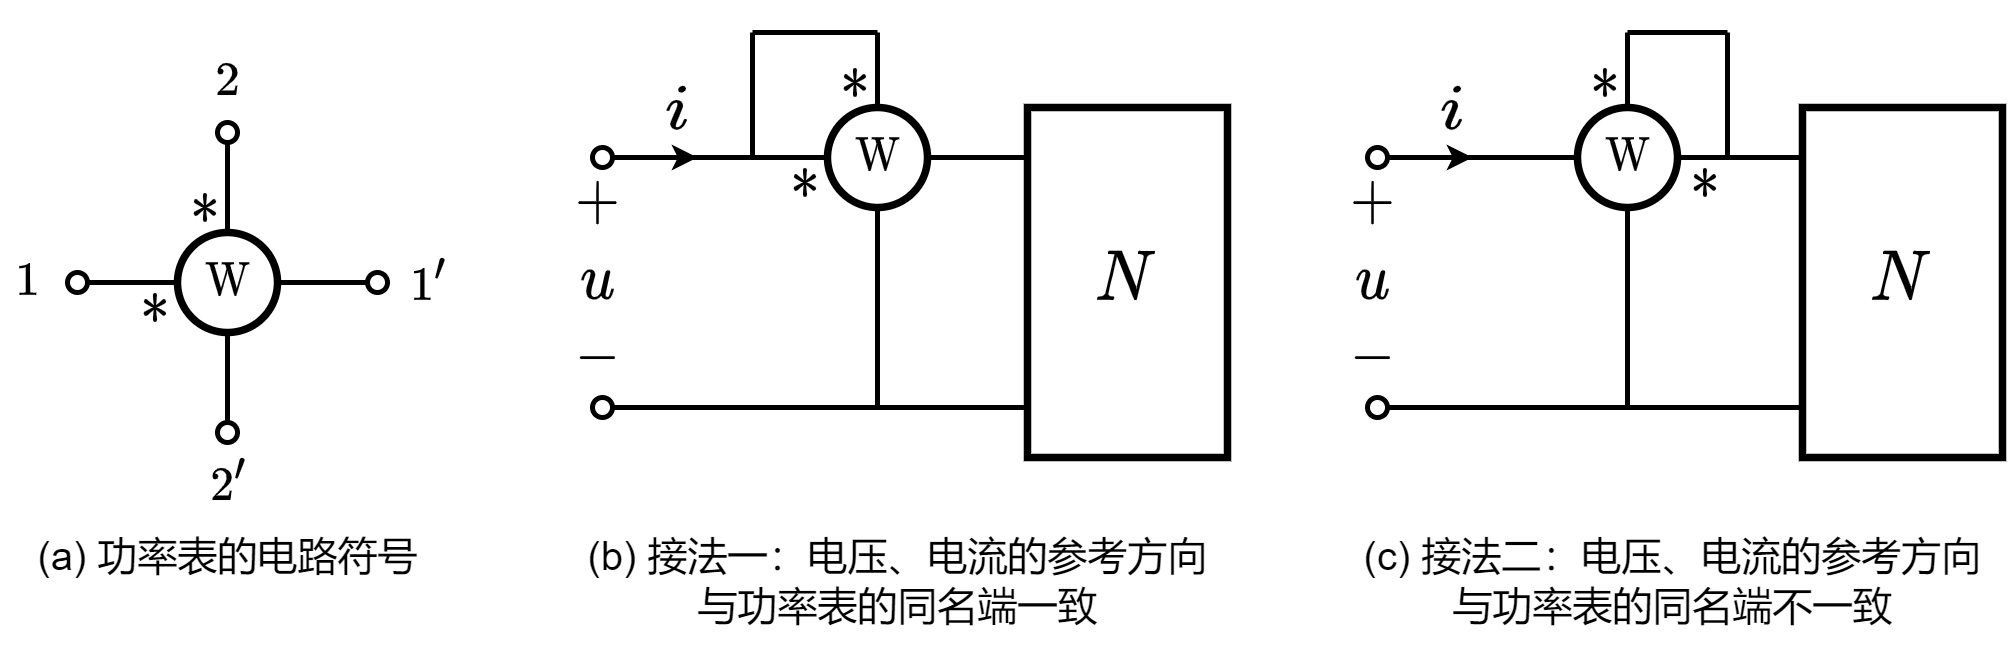

The diagram above was exported from draw.io. Its source (the exported page's mxGraphModel, read from the mxfile embedded in the PNG):
<mxGraphModel dx="265" dy="274" grid="1" gridSize="5" guides="1" tooltips="1" connect="1" arrows="1" fold="1" page="1" pageScale="1" pageWidth="827" pageHeight="1169" math="1" shadow="0">
  <root>
    <mxCell id="0" />
    <mxCell id="1" parent="0" />
    <mxCell id="-p4uZKKizXHobhsUl63c-1" value="$$\mathrm{W}$$" style="verticalLabelPosition=middle;shadow=0;dashed=0;align=center;html=1;verticalAlign=middle;strokeWidth=1.5;shape=ellipse;aspect=fixed;fontSize=8;connectable=1;" vertex="1" parent="1">
      <mxGeometry x="140" y="170" width="20" height="20" as="geometry" />
    </mxCell>
    <mxCell id="-p4uZKKizXHobhsUl63c-2" value="" style="endArrow=none;html=1;rounded=0;fontSize=8;startSize=4;endSize=4;entryX=1;entryY=0.5;entryDx=0;entryDy=0;endFill=0;startArrow=oval;startFill=0;" edge="1" parent="1" target="-p4uZKKizXHobhsUl63c-1">
      <mxGeometry width="50" height="50" relative="1" as="geometry">
        <mxPoint x="180" y="180" as="sourcePoint" />
        <mxPoint x="175" y="200" as="targetPoint" />
      </mxGeometry>
    </mxCell>
    <mxCell id="-p4uZKKizXHobhsUl63c-3" value="" style="endArrow=none;html=1;rounded=0;fontSize=8;startSize=4;endSize=4;entryX=0;entryY=0.5;entryDx=0;entryDy=0;endFill=0;startArrow=oval;startFill=0;" edge="1" parent="1" target="-p4uZKKizXHobhsUl63c-1">
      <mxGeometry width="50" height="50" relative="1" as="geometry">
        <mxPoint x="120" y="180" as="sourcePoint" />
        <mxPoint x="165" y="185" as="targetPoint" />
      </mxGeometry>
    </mxCell>
    <mxCell id="-p4uZKKizXHobhsUl63c-4" value="" style="endArrow=none;html=1;rounded=0;fontSize=8;startSize=4;endSize=4;entryX=0.5;entryY=0;entryDx=0;entryDy=0;endFill=0;startArrow=oval;startFill=0;" edge="1" parent="1" target="-p4uZKKizXHobhsUl63c-1">
      <mxGeometry width="50" height="50" relative="1" as="geometry">
        <mxPoint x="150" y="150" as="sourcePoint" />
        <mxPoint x="170" y="190" as="targetPoint" />
      </mxGeometry>
    </mxCell>
    <mxCell id="-p4uZKKizXHobhsUl63c-5" value="" style="endArrow=none;html=1;rounded=0;fontSize=8;startSize=4;endSize=4;entryX=0.5;entryY=1;entryDx=0;entryDy=0;endFill=0;startArrow=oval;startFill=0;" edge="1" parent="1" target="-p4uZKKizXHobhsUl63c-1">
      <mxGeometry width="50" height="50" relative="1" as="geometry">
        <mxPoint x="150" y="210" as="sourcePoint" />
        <mxPoint x="175" y="195" as="targetPoint" />
      </mxGeometry>
    </mxCell>
    <mxCell id="-p4uZKKizXHobhsUl63c-6" value="$$1'$$" style="text;html=1;align=center;verticalAlign=middle;resizable=1;points=[];autosize=1;strokeColor=none;fillColor=none;fontSize=8;movable=1;rotatable=1;deletable=1;editable=1;connectable=1;" vertex="1" parent="1">
      <mxGeometry x="185" y="175" width="10" height="10" as="geometry" />
    </mxCell>
    <mxCell id="-p4uZKKizXHobhsUl63c-7" value="$$1$$" style="text;html=1;align=center;verticalAlign=middle;resizable=1;points=[];autosize=1;strokeColor=none;fillColor=none;fontSize=8;movable=1;rotatable=1;deletable=1;editable=1;connectable=1;" vertex="1" parent="1">
      <mxGeometry x="105" y="175" width="10" height="10" as="geometry" />
    </mxCell>
    <mxCell id="-p4uZKKizXHobhsUl63c-8" value="$$2$$" style="text;html=1;align=center;verticalAlign=middle;resizable=1;points=[];autosize=1;strokeColor=none;fillColor=none;fontSize=8;movable=1;rotatable=1;deletable=1;editable=1;connectable=1;" vertex="1" parent="1">
      <mxGeometry x="145" y="135" width="10" height="10" as="geometry" />
    </mxCell>
    <mxCell id="-p4uZKKizXHobhsUl63c-9" value="$$2'$$" style="text;html=1;align=center;verticalAlign=middle;resizable=1;points=[];autosize=1;strokeColor=none;fillColor=none;fontSize=8;movable=1;rotatable=1;deletable=1;editable=1;connectable=1;" vertex="1" parent="1">
      <mxGeometry x="145" y="215" width="10" height="10" as="geometry" />
    </mxCell>
    <mxCell id="-p4uZKKizXHobhsUl63c-10" value="$$*$$" style="text;html=1;align=center;verticalAlign=middle;resizable=1;points=[];autosize=1;strokeColor=none;fillColor=none;fontSize=10;movable=1;rotatable=1;deletable=1;editable=1;connectable=1;" vertex="1" parent="1">
      <mxGeometry x="130" y="180" width="10" height="10" as="geometry" />
    </mxCell>
    <mxCell id="-p4uZKKizXHobhsUl63c-11" value="$$*$$" style="text;html=1;align=center;verticalAlign=middle;resizable=1;points=[];autosize=1;strokeColor=none;fillColor=none;fontSize=10;movable=1;rotatable=1;deletable=1;editable=1;connectable=1;" vertex="1" parent="1">
      <mxGeometry x="140" y="160" width="10" height="10" as="geometry" />
    </mxCell>
    <mxCell id="-p4uZKKizXHobhsUl63c-12" value="&lt;font style=&quot;font-size: 8px;&quot;&gt;(a) 功率表的电路符号&lt;/font&gt;" style="text;html=1;align=center;verticalAlign=middle;resizable=0;points=[];autosize=1;strokeColor=none;fillColor=none;fontSize=8;" vertex="1" parent="1">
      <mxGeometry x="105" y="225" width="90" height="20" as="geometry" />
    </mxCell>
    <mxCell id="-p4uZKKizXHobhsUl63c-13" value="" style="endArrow=oval;html=1;rounded=0;fontSize=10;startSize=4;endSize=4;endFill=0;labelBackgroundColor=none;exitX=0;exitY=0.5;exitDx=0;exitDy=0;" edge="1" parent="1" source="-p4uZKKizXHobhsUl63c-23">
      <mxGeometry width="50" height="50" relative="1" as="geometry">
        <mxPoint x="270" y="155" as="sourcePoint" />
        <mxPoint x="225" y="155" as="targetPoint" />
      </mxGeometry>
    </mxCell>
    <mxCell id="-p4uZKKizXHobhsUl63c-14" value="" style="endArrow=classic;html=1;rounded=0;fontSize=10;endSize=2;labelBackgroundColor=none;" edge="1" parent="1">
      <mxGeometry width="50" height="50" relative="1" as="geometry">
        <mxPoint x="234" y="155" as="sourcePoint" />
        <mxPoint x="244" y="155" as="targetPoint" />
      </mxGeometry>
    </mxCell>
    <mxCell id="-p4uZKKizXHobhsUl63c-15" value="$$i$$" style="text;html=1;resizable=1;autosize=1;align=center;verticalAlign=middle;points=[];fillColor=none;strokeColor=none;rounded=0;fontSize=10;movable=1;rotatable=1;deletable=1;editable=1;connectable=0;labelBackgroundColor=none;" vertex="1" parent="1">
      <mxGeometry x="235" y="136" width="10" height="20" as="geometry" />
    </mxCell>
    <mxCell id="-p4uZKKizXHobhsUl63c-16" value="" style="endArrow=oval;html=1;rounded=0;fontSize=10;startSize=4;endSize=4;endFill=0;labelBackgroundColor=none;" edge="1" parent="1">
      <mxGeometry width="50" height="50" relative="1" as="geometry">
        <mxPoint x="310" y="205" as="sourcePoint" />
        <mxPoint x="225" y="205" as="targetPoint" />
      </mxGeometry>
    </mxCell>
    <mxCell id="-p4uZKKizXHobhsUl63c-17" value="$$+$$" style="text;html=1;resizable=1;autosize=1;align=center;verticalAlign=middle;points=[];fillColor=none;strokeColor=none;rounded=0;movable=1;rotatable=1;deletable=1;editable=1;connectable=0;fontSize=10;labelBackgroundColor=none;" vertex="1" parent="1">
      <mxGeometry x="216" y="158" width="15" height="12" as="geometry" />
    </mxCell>
    <mxCell id="-p4uZKKizXHobhsUl63c-18" value="$$-$$" style="text;resizable=1;autosize=1;align=center;verticalAlign=middle;points=[];fillColor=none;strokeColor=none;rounded=0;html=1;imageAspect=1;noLabel=0;recursiveResize=1;expand=1;editable=1;movable=1;rotatable=1;deletable=1;connectable=0;comic=0;fontSize=10;labelBackgroundColor=none;" vertex="1" parent="1">
      <mxGeometry x="216" y="190" width="15" height="9" as="geometry" />
    </mxCell>
    <mxCell id="-p4uZKKizXHobhsUl63c-19" value="\(u\)" style="text;html=1;resizable=1;autosize=1;align=center;verticalAlign=middle;points=[];fillColor=none;strokeColor=none;rounded=0;comic=0;movable=1;rotatable=1;deletable=1;editable=1;connectable=0;fontSize=10;labelBackgroundColor=none;" vertex="1" parent="1">
      <mxGeometry x="219" y="170" width="10" height="20" as="geometry" />
    </mxCell>
    <mxCell id="-p4uZKKizXHobhsUl63c-20" value="$$N$$" style="rounded=0;whiteSpace=wrap;html=1;strokeWidth=1.5;connectable=0;labelBackgroundColor=none;" vertex="1" parent="1">
      <mxGeometry x="310" y="145" width="40" height="70" as="geometry" />
    </mxCell>
    <mxCell id="-p4uZKKizXHobhsUl63c-23" value="$$\mathrm{W}$$" style="verticalLabelPosition=middle;shadow=0;dashed=0;align=center;html=1;verticalAlign=middle;strokeWidth=1.5;shape=ellipse;aspect=fixed;fontSize=8;connectable=1;" vertex="1" parent="1">
      <mxGeometry x="270" y="145" width="20" height="20" as="geometry" />
    </mxCell>
    <mxCell id="-p4uZKKizXHobhsUl63c-24" value="$$*$$" style="text;html=1;align=center;verticalAlign=middle;resizable=1;points=[];autosize=1;strokeColor=none;fillColor=none;fontSize=10;movable=1;rotatable=1;deletable=1;editable=1;connectable=0;" vertex="1" parent="1">
      <mxGeometry x="260" y="155" width="10" height="10" as="geometry" />
    </mxCell>
    <mxCell id="-p4uZKKizXHobhsUl63c-25" value="$$*$$" style="text;html=1;align=center;verticalAlign=middle;resizable=1;points=[];autosize=1;strokeColor=none;fillColor=none;fontSize=10;movable=1;rotatable=1;deletable=1;editable=1;connectable=0;" vertex="1" parent="1">
      <mxGeometry x="270" y="135" width="10" height="10" as="geometry" />
    </mxCell>
    <mxCell id="-p4uZKKizXHobhsUl63c-26" value="" style="endArrow=none;html=1;rounded=0;labelBackgroundColor=none;fontSize=8;exitX=1;exitY=0.5;exitDx=0;exitDy=0;" edge="1" parent="1" source="-p4uZKKizXHobhsUl63c-23">
      <mxGeometry width="50" height="50" relative="1" as="geometry">
        <mxPoint x="260" y="165" as="sourcePoint" />
        <mxPoint x="310" y="155" as="targetPoint" />
      </mxGeometry>
    </mxCell>
    <mxCell id="-p4uZKKizXHobhsUl63c-27" value="" style="endArrow=none;html=1;rounded=0;labelBackgroundColor=none;fontSize=8;exitX=0.5;exitY=0;exitDx=0;exitDy=0;" edge="1" parent="1" source="-p4uZKKizXHobhsUl63c-23">
      <mxGeometry width="50" height="50" relative="1" as="geometry">
        <mxPoint x="285" y="165" as="sourcePoint" />
        <mxPoint x="280" y="130" as="targetPoint" />
      </mxGeometry>
    </mxCell>
    <mxCell id="-p4uZKKizXHobhsUl63c-28" value="" style="endArrow=none;html=1;rounded=0;labelBackgroundColor=none;fontSize=8;" edge="1" parent="1">
      <mxGeometry width="50" height="50" relative="1" as="geometry">
        <mxPoint x="255" y="130" as="sourcePoint" />
        <mxPoint x="280" y="130" as="targetPoint" />
      </mxGeometry>
    </mxCell>
    <mxCell id="-p4uZKKizXHobhsUl63c-29" value="" style="endArrow=none;html=1;rounded=0;labelBackgroundColor=none;fontSize=8;" edge="1" parent="1">
      <mxGeometry width="50" height="50" relative="1" as="geometry">
        <mxPoint x="255" y="155" as="sourcePoint" />
        <mxPoint x="255" y="130" as="targetPoint" />
      </mxGeometry>
    </mxCell>
    <mxCell id="-p4uZKKizXHobhsUl63c-30" value="" style="endArrow=none;html=1;rounded=0;labelBackgroundColor=none;fontSize=8;entryX=0.5;entryY=1;entryDx=0;entryDy=0;" edge="1" parent="1" target="-p4uZKKizXHobhsUl63c-23">
      <mxGeometry width="50" height="50" relative="1" as="geometry">
        <mxPoint x="280" y="205" as="sourcePoint" />
        <mxPoint x="330" y="155" as="targetPoint" />
      </mxGeometry>
    </mxCell>
    <mxCell id="-p4uZKKizXHobhsUl63c-31" value="" style="endArrow=oval;html=1;rounded=0;fontSize=10;startSize=4;endSize=4;endFill=0;labelBackgroundColor=none;exitX=0;exitY=0.5;exitDx=0;exitDy=0;" edge="1" parent="1" source="-p4uZKKizXHobhsUl63c-39">
      <mxGeometry width="50" height="50" relative="1" as="geometry">
        <mxPoint x="425" y="155" as="sourcePoint" />
        <mxPoint x="380" y="155" as="targetPoint" />
      </mxGeometry>
    </mxCell>
    <mxCell id="-p4uZKKizXHobhsUl63c-32" value="" style="endArrow=classic;html=1;rounded=0;fontSize=10;endSize=2;labelBackgroundColor=none;" edge="1" parent="1">
      <mxGeometry width="50" height="50" relative="1" as="geometry">
        <mxPoint x="389" y="155" as="sourcePoint" />
        <mxPoint x="399" y="155" as="targetPoint" />
      </mxGeometry>
    </mxCell>
    <mxCell id="-p4uZKKizXHobhsUl63c-33" value="$$i$$" style="text;html=1;resizable=1;autosize=1;align=center;verticalAlign=middle;points=[];fillColor=none;strokeColor=none;rounded=0;fontSize=10;movable=1;rotatable=1;deletable=1;editable=1;connectable=0;labelBackgroundColor=none;" vertex="1" parent="1">
      <mxGeometry x="390" y="136" width="10" height="20" as="geometry" />
    </mxCell>
    <mxCell id="-p4uZKKizXHobhsUl63c-34" value="" style="endArrow=oval;html=1;rounded=0;fontSize=10;startSize=4;endSize=4;endFill=0;labelBackgroundColor=none;" edge="1" parent="1">
      <mxGeometry width="50" height="50" relative="1" as="geometry">
        <mxPoint x="465" y="205" as="sourcePoint" />
        <mxPoint x="380" y="205" as="targetPoint" />
      </mxGeometry>
    </mxCell>
    <mxCell id="-p4uZKKizXHobhsUl63c-35" value="$$+$$" style="text;html=1;resizable=1;autosize=1;align=center;verticalAlign=middle;points=[];fillColor=none;strokeColor=none;rounded=0;movable=1;rotatable=1;deletable=1;editable=1;connectable=0;fontSize=10;labelBackgroundColor=none;" vertex="1" parent="1">
      <mxGeometry x="371" y="158" width="15" height="12" as="geometry" />
    </mxCell>
    <mxCell id="-p4uZKKizXHobhsUl63c-36" value="$$-$$" style="text;resizable=1;autosize=1;align=center;verticalAlign=middle;points=[];fillColor=none;strokeColor=none;rounded=0;html=1;imageAspect=1;noLabel=0;recursiveResize=1;expand=1;editable=1;movable=1;rotatable=1;deletable=1;connectable=0;comic=0;fontSize=10;labelBackgroundColor=none;" vertex="1" parent="1">
      <mxGeometry x="371" y="190" width="15" height="9" as="geometry" />
    </mxCell>
    <mxCell id="-p4uZKKizXHobhsUl63c-37" value="\(u\)" style="text;html=1;resizable=1;autosize=1;align=center;verticalAlign=middle;points=[];fillColor=none;strokeColor=none;rounded=0;comic=0;movable=1;rotatable=1;deletable=1;editable=1;connectable=0;fontSize=10;labelBackgroundColor=none;" vertex="1" parent="1">
      <mxGeometry x="374" y="170" width="10" height="20" as="geometry" />
    </mxCell>
    <mxCell id="-p4uZKKizXHobhsUl63c-38" value="$$N$$" style="rounded=0;whiteSpace=wrap;html=1;strokeWidth=1.5;connectable=0;labelBackgroundColor=none;" vertex="1" parent="1">
      <mxGeometry x="465" y="145" width="40" height="70" as="geometry" />
    </mxCell>
    <mxCell id="-p4uZKKizXHobhsUl63c-39" value="$$\mathrm{W}$$" style="verticalLabelPosition=middle;shadow=0;dashed=0;align=center;html=1;verticalAlign=middle;strokeWidth=1.5;shape=ellipse;aspect=fixed;fontSize=8;connectable=1;" vertex="1" parent="1">
      <mxGeometry x="420" y="145" width="20" height="20" as="geometry" />
    </mxCell>
    <mxCell id="-p4uZKKizXHobhsUl63c-40" value="$$*$$" style="text;html=1;align=center;verticalAlign=middle;resizable=1;points=[];autosize=1;strokeColor=none;fillColor=none;fontSize=10;movable=1;rotatable=1;deletable=1;editable=1;connectable=0;" vertex="1" parent="1">
      <mxGeometry x="440" y="155" width="10" height="10" as="geometry" />
    </mxCell>
    <mxCell id="-p4uZKKizXHobhsUl63c-41" value="$$*$$" style="text;html=1;align=center;verticalAlign=middle;resizable=1;points=[];autosize=1;strokeColor=none;fillColor=none;fontSize=10;movable=1;rotatable=1;deletable=1;editable=1;connectable=0;" vertex="1" parent="1">
      <mxGeometry x="420" y="135" width="10" height="10" as="geometry" />
    </mxCell>
    <mxCell id="-p4uZKKizXHobhsUl63c-42" value="" style="endArrow=none;html=1;rounded=0;labelBackgroundColor=none;fontSize=8;exitX=1;exitY=0.5;exitDx=0;exitDy=0;" edge="1" parent="1" source="-p4uZKKizXHobhsUl63c-39">
      <mxGeometry width="50" height="50" relative="1" as="geometry">
        <mxPoint x="415" y="165" as="sourcePoint" />
        <mxPoint x="465" y="155" as="targetPoint" />
      </mxGeometry>
    </mxCell>
    <mxCell id="-p4uZKKizXHobhsUl63c-43" value="" style="endArrow=none;html=1;rounded=0;labelBackgroundColor=none;fontSize=8;exitX=0.5;exitY=0;exitDx=0;exitDy=0;" edge="1" parent="1" source="-p4uZKKizXHobhsUl63c-39">
      <mxGeometry width="50" height="50" relative="1" as="geometry">
        <mxPoint x="435" y="165" as="sourcePoint" />
        <mxPoint x="430" y="130" as="targetPoint" />
      </mxGeometry>
    </mxCell>
    <mxCell id="-p4uZKKizXHobhsUl63c-44" value="" style="endArrow=none;html=1;rounded=0;labelBackgroundColor=none;fontSize=8;" edge="1" parent="1">
      <mxGeometry width="50" height="50" relative="1" as="geometry">
        <mxPoint x="450" y="130" as="sourcePoint" />
        <mxPoint x="430" y="130" as="targetPoint" />
      </mxGeometry>
    </mxCell>
    <mxCell id="-p4uZKKizXHobhsUl63c-45" value="" style="endArrow=none;html=1;rounded=0;labelBackgroundColor=none;fontSize=8;" edge="1" parent="1">
      <mxGeometry width="50" height="50" relative="1" as="geometry">
        <mxPoint x="450" y="155" as="sourcePoint" />
        <mxPoint x="450" y="130" as="targetPoint" />
      </mxGeometry>
    </mxCell>
    <mxCell id="-p4uZKKizXHobhsUl63c-46" value="" style="endArrow=none;html=1;rounded=0;labelBackgroundColor=none;fontSize=8;entryX=0.5;entryY=1;entryDx=0;entryDy=0;" edge="1" parent="1" target="-p4uZKKizXHobhsUl63c-39">
      <mxGeometry width="50" height="50" relative="1" as="geometry">
        <mxPoint x="430" y="205" as="sourcePoint" />
        <mxPoint x="480" y="155" as="targetPoint" />
      </mxGeometry>
    </mxCell>
    <mxCell id="-p4uZKKizXHobhsUl63c-47" value="(b) 接法一：电压、电流的参考方向&lt;br&gt;与功率表的同名端一致" style="text;html=1;align=center;verticalAlign=middle;resizable=0;points=[];autosize=1;strokeColor=none;fillColor=none;fontSize=8;" vertex="1" parent="1">
      <mxGeometry x="216" y="225" width="135" height="30" as="geometry" />
    </mxCell>
    <mxCell id="-p4uZKKizXHobhsUl63c-48" value="(c) 接法二：电压、电流的参考方向&lt;br&gt;与功率表的同名端不一致" style="text;html=1;align=center;verticalAlign=middle;resizable=0;points=[];autosize=1;strokeColor=none;fillColor=none;fontSize=8;" vertex="1" parent="1">
      <mxGeometry x="371" y="225" width="135" height="30" as="geometry" />
    </mxCell>
  </root>
</mxGraphModel>